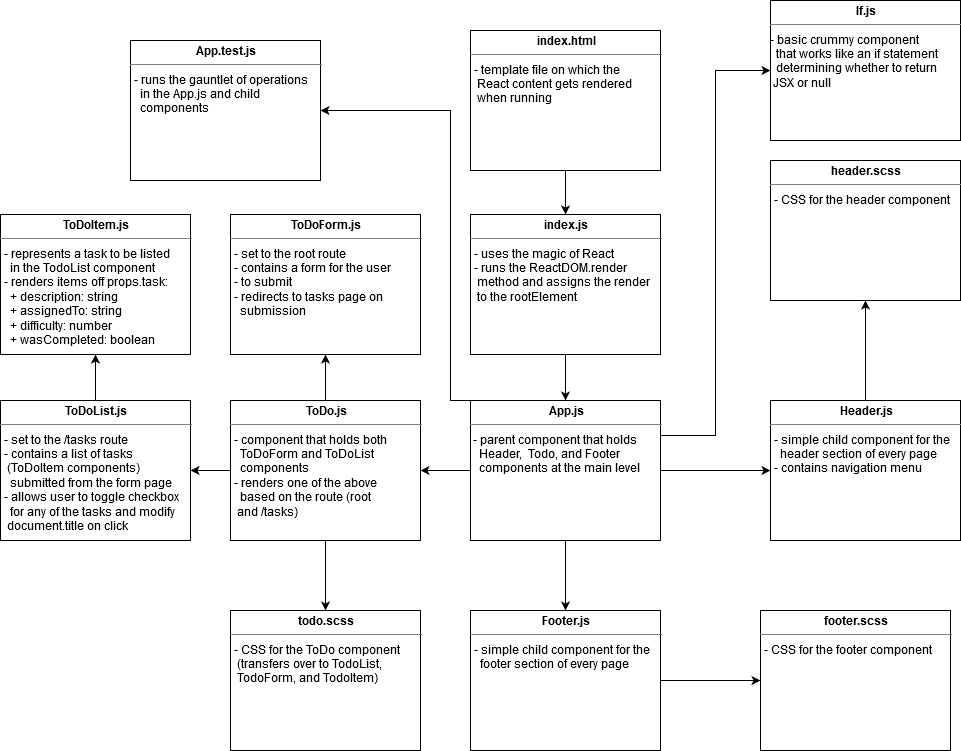

The diagram above was exported from draw.io. Its source (the exported page's mxGraphModel, read from the mxfile embedded in the PNG):
<mxGraphModel dx="2064" dy="1152" grid="1" gridSize="10" guides="1" tooltips="1" connect="1" arrows="1" fold="1" page="1" pageScale="1" pageWidth="1169" pageHeight="826" background="#ffffff" math="0" shadow="0">
  <root>
    <mxCell id="0" />
    <mxCell id="1" parent="0" />
    <mxCell id="q6Twg9itTlsAlYeJ9s0L-3" style="edgeStyle=orthogonalEdgeStyle;rounded=0;orthogonalLoop=1;jettySize=auto;html=1;exitX=0.5;exitY=1;exitDx=0;exitDy=0;" parent="1" source="uk9tYBDSgavBsX28dxRH-1" target="GB6O8fz7jtQG_ejLNZ5V-4" edge="1">
      <mxGeometry relative="1" as="geometry" />
    </mxCell>
    <mxCell id="uk9tYBDSgavBsX28dxRH-1" value="&lt;p style=&quot;margin: 0px ; margin-top: 4px ; text-align: center&quot;&gt;&lt;b&gt;index.js&lt;/b&gt;&lt;/p&gt;&lt;hr size=&quot;1&quot;&gt;&lt;p style=&quot;margin: 0px ; margin-left: 4px&quot;&gt;&lt;/p&gt;&lt;p style=&quot;margin: 0px ; margin-left: 4px&quot;&gt;- uses the magic of React&lt;br&gt;&lt;/p&gt;&lt;p style=&quot;margin: 0px ; margin-left: 4px&quot;&gt;- runs the ReactDOM.render&lt;/p&gt;&lt;p style=&quot;margin: 0px ; margin-left: 4px&quot;&gt;&amp;nbsp;method and assigns the render&lt;/p&gt;&lt;p style=&quot;margin: 0px ; margin-left: 4px&quot;&gt;&amp;nbsp;to the rootElement&lt;br&gt;&lt;/p&gt;&lt;div&gt;&lt;br&gt;&lt;/div&gt;" style="verticalAlign=top;align=left;overflow=fill;fontSize=12;fontFamily=Helvetica;html=1;rounded=0;shadow=0;comic=0;labelBackgroundColor=none;strokeWidth=1" parent="1" vertex="1">
      <mxGeometry x="640" y="224" width="190" height="140" as="geometry" />
    </mxCell>
    <mxCell id="K3M8Ouo7ulVRiXX0319i-13" style="edgeStyle=orthogonalEdgeStyle;rounded=0;orthogonalLoop=1;jettySize=auto;html=1;exitX=0.5;exitY=1;exitDx=0;exitDy=0;entryX=0.5;entryY=0;entryDx=0;entryDy=0;" parent="1" source="GB6O8fz7jtQG_ejLNZ5V-4" target="K3M8Ouo7ulVRiXX0319i-4" edge="1">
      <mxGeometry relative="1" as="geometry">
        <mxPoint x="735" y="590" as="targetPoint" />
      </mxGeometry>
    </mxCell>
    <mxCell id="9qsRnM8c-W7pU-YztOWh-4" style="edgeStyle=orthogonalEdgeStyle;rounded=0;orthogonalLoop=1;jettySize=auto;html=1;exitX=0;exitY=0.5;exitDx=0;exitDy=0;entryX=1;entryY=0.5;entryDx=0;entryDy=0;" edge="1" parent="1" source="GB6O8fz7jtQG_ejLNZ5V-4" target="K3M8Ouo7ulVRiXX0319i-11">
      <mxGeometry relative="1" as="geometry" />
    </mxCell>
    <mxCell id="9qsRnM8c-W7pU-YztOWh-7" style="edgeStyle=orthogonalEdgeStyle;rounded=0;orthogonalLoop=1;jettySize=auto;html=1;exitX=1;exitY=0.5;exitDx=0;exitDy=0;" edge="1" parent="1" source="GB6O8fz7jtQG_ejLNZ5V-4" target="G0paOD6eCJ3TGS626v6K-2">
      <mxGeometry relative="1" as="geometry" />
    </mxCell>
    <mxCell id="9qsRnM8c-W7pU-YztOWh-8" style="edgeStyle=orthogonalEdgeStyle;rounded=0;orthogonalLoop=1;jettySize=auto;html=1;exitX=1;exitY=0.25;exitDx=0;exitDy=0;entryX=0;entryY=0.5;entryDx=0;entryDy=0;" edge="1" parent="1" source="GB6O8fz7jtQG_ejLNZ5V-4" target="K3M8Ouo7ulVRiXX0319i-7">
      <mxGeometry relative="1" as="geometry" />
    </mxCell>
    <mxCell id="9qsRnM8c-W7pU-YztOWh-15" style="edgeStyle=orthogonalEdgeStyle;rounded=0;orthogonalLoop=1;jettySize=auto;html=1;exitX=0.25;exitY=0;exitDx=0;exitDy=0;entryX=1;entryY=0.5;entryDx=0;entryDy=0;" edge="1" parent="1" source="GB6O8fz7jtQG_ejLNZ5V-4" target="9qsRnM8c-W7pU-YztOWh-14">
      <mxGeometry relative="1" as="geometry">
        <Array as="points">
          <mxPoint x="620" y="410" />
          <mxPoint x="620" y="120" />
        </Array>
      </mxGeometry>
    </mxCell>
    <mxCell id="GB6O8fz7jtQG_ejLNZ5V-4" value="&lt;p style=&quot;margin: 0px ; margin-top: 4px ; text-align: center&quot;&gt;&lt;b&gt;App.js&lt;/b&gt;&lt;/p&gt;&lt;hr size=&quot;1&quot;&gt;&lt;p style=&quot;margin: 0px ; margin-left: 4px&quot;&gt;&lt;/p&gt;&lt;div&gt;&amp;nbsp;- parent component that holds&lt;/div&gt;&lt;div&gt;&amp;nbsp;&amp;nbsp; Header,&amp;nbsp; Todo, and Footer&lt;/div&gt;&lt;div&gt;&amp;nbsp;&amp;nbsp; components at the main level&lt;br&gt;&lt;/div&gt;" style="verticalAlign=top;align=left;overflow=fill;fontSize=12;fontFamily=Helvetica;html=1;rounded=0;shadow=0;comic=0;labelBackgroundColor=none;strokeWidth=1" parent="1" vertex="1">
      <mxGeometry x="640" y="410" width="190" height="140" as="geometry" />
    </mxCell>
    <mxCell id="GB6O8fz7jtQG_ejLNZ5V-8" style="edgeStyle=orthogonalEdgeStyle;rounded=0;orthogonalLoop=1;jettySize=auto;html=1;exitX=0.5;exitY=1;exitDx=0;exitDy=0;entryX=0.5;entryY=0;entryDx=0;entryDy=0;" parent="1" source="GB6O8fz7jtQG_ejLNZ5V-7" target="uk9tYBDSgavBsX28dxRH-1" edge="1">
      <mxGeometry relative="1" as="geometry" />
    </mxCell>
    <mxCell id="GB6O8fz7jtQG_ejLNZ5V-7" value="&lt;p style=&quot;margin: 0px ; margin-top: 4px ; text-align: center&quot;&gt;&lt;b&gt;index.html&lt;/b&gt;&lt;/p&gt;&lt;hr size=&quot;1&quot;&gt;&lt;p style=&quot;margin: 0px ; margin-left: 4px&quot;&gt;&lt;/p&gt;&lt;p style=&quot;margin: 0px ; margin-left: 4px&quot;&gt;- template file on which the &lt;br&gt;&lt;/p&gt;&lt;p style=&quot;margin: 0px ; margin-left: 4px&quot;&gt;&amp;nbsp;React content gets rendered&lt;/p&gt;&lt;p style=&quot;margin: 0px ; margin-left: 4px&quot;&gt;&amp;nbsp;when running&lt;br&gt;&lt;/p&gt;&lt;div&gt;&lt;br&gt;&lt;/div&gt;" style="verticalAlign=top;align=left;overflow=fill;fontSize=12;fontFamily=Helvetica;html=1;rounded=0;shadow=0;comic=0;labelBackgroundColor=none;strokeWidth=1" parent="1" vertex="1">
      <mxGeometry x="640" y="40" width="190" height="140" as="geometry" />
    </mxCell>
    <mxCell id="q6Twg9itTlsAlYeJ9s0L-4" value="&lt;p style=&quot;margin: 0px ; margin-top: 4px ; text-align: center&quot;&gt;&lt;b&gt;ToDoForm.js&lt;/b&gt;&lt;/p&gt;&lt;hr size=&quot;1&quot;&gt;&lt;p style=&quot;margin: 0px ; margin-left: 4px&quot;&gt;- set to the root route&lt;/p&gt;&lt;p style=&quot;margin: 0px ; margin-left: 4px&quot;&gt;- contains a form for the user&lt;/p&gt;&lt;p style=&quot;margin: 0px ; margin-left: 4px&quot;&gt;- to submit&lt;/p&gt;&lt;p style=&quot;margin: 0px ; margin-left: 4px&quot;&gt;- redirects to tasks page on&lt;/p&gt;&lt;p style=&quot;margin: 0px ; margin-left: 4px&quot;&gt;&amp;nbsp; submission&lt;br&gt;&lt;/p&gt;" style="verticalAlign=top;align=left;overflow=fill;fontSize=12;fontFamily=Helvetica;html=1;rounded=0;shadow=0;comic=0;labelBackgroundColor=none;strokeWidth=1" parent="1" vertex="1">
      <mxGeometry x="400" y="224" width="190" height="140" as="geometry" />
    </mxCell>
    <mxCell id="35oV2hmoFmmR48A-ImeZ-1" value="&lt;p style=&quot;margin: 0px ; margin-top: 4px ; text-align: center&quot;&gt;&lt;b&gt;todo.scss&lt;/b&gt;&lt;/p&gt;&lt;hr size=&quot;1&quot;&gt;&lt;p style=&quot;margin: 0px ; margin-left: 4px&quot;&gt;- CSS for the ToDo component&lt;/p&gt;&lt;p style=&quot;margin: 0px ; margin-left: 4px&quot;&gt;&amp;nbsp;(transfers over to TodoList,&lt;/p&gt;&lt;p style=&quot;margin: 0px ; margin-left: 4px&quot;&gt;&amp;nbsp;TodoForm, and TodoItem)&lt;br&gt;&lt;/p&gt;" style="verticalAlign=top;align=left;overflow=fill;fontSize=12;fontFamily=Helvetica;html=1;rounded=0;shadow=0;comic=0;labelBackgroundColor=none;strokeWidth=1" parent="1" vertex="1">
      <mxGeometry x="400" y="620" width="190" height="140" as="geometry" />
    </mxCell>
    <mxCell id="K3M8Ouo7ulVRiXX0319i-21" style="edgeStyle=orthogonalEdgeStyle;rounded=0;orthogonalLoop=1;jettySize=auto;html=1;exitX=0.5;exitY=0;exitDx=0;exitDy=0;entryX=0.5;entryY=1;entryDx=0;entryDy=0;" parent="1" source="G0paOD6eCJ3TGS626v6K-2" target="K3M8Ouo7ulVRiXX0319i-8" edge="1">
      <mxGeometry relative="1" as="geometry" />
    </mxCell>
    <mxCell id="G0paOD6eCJ3TGS626v6K-2" value="&lt;p style=&quot;margin: 0px ; margin-top: 4px ; text-align: center&quot;&gt;&lt;b&gt;Header.js&lt;/b&gt;&lt;/p&gt;&lt;hr size=&quot;1&quot;&gt;&lt;p style=&quot;margin: 0px ; margin-left: 4px&quot;&gt;- simple child component for the&lt;/p&gt;&lt;p style=&quot;margin: 0px ; margin-left: 4px&quot;&gt;&amp;nbsp; header section of every page&lt;/p&gt;&lt;p style=&quot;margin: 0px ; margin-left: 4px&quot;&gt;- contains navigation menu&lt;br&gt;&lt;/p&gt;" style="verticalAlign=top;align=left;overflow=fill;fontSize=12;fontFamily=Helvetica;html=1;rounded=0;shadow=0;comic=0;labelBackgroundColor=none;strokeWidth=1" parent="1" vertex="1">
      <mxGeometry x="940" y="410" width="190" height="140" as="geometry" />
    </mxCell>
    <mxCell id="9qsRnM8c-W7pU-YztOWh-3" style="edgeStyle=orthogonalEdgeStyle;rounded=0;orthogonalLoop=1;jettySize=auto;html=1;exitX=1;exitY=0.5;exitDx=0;exitDy=0;" edge="1" parent="1" source="K3M8Ouo7ulVRiXX0319i-4" target="9qsRnM8c-W7pU-YztOWh-2">
      <mxGeometry relative="1" as="geometry" />
    </mxCell>
    <mxCell id="K3M8Ouo7ulVRiXX0319i-4" value="&lt;p style=&quot;margin: 0px ; margin-top: 4px ; text-align: center&quot;&gt;&lt;b&gt;Footer.js&lt;/b&gt;&lt;/p&gt;&lt;hr size=&quot;1&quot;&gt;&lt;p style=&quot;margin: 0px ; margin-left: 4px&quot;&gt;- simple child component for the&lt;/p&gt;&lt;p style=&quot;margin: 0px ; margin-left: 4px&quot;&gt;&amp;nbsp; footer section of every page&lt;/p&gt;" style="verticalAlign=top;align=left;overflow=fill;fontSize=12;fontFamily=Helvetica;html=1;rounded=0;shadow=0;comic=0;labelBackgroundColor=none;strokeWidth=1" parent="1" vertex="1">
      <mxGeometry x="640" y="620" width="190" height="140" as="geometry" />
    </mxCell>
    <mxCell id="K3M8Ouo7ulVRiXX0319i-7" value="&lt;p style=&quot;margin: 0px ; margin-top: 4px ; text-align: center&quot;&gt;&lt;b&gt;If.js&lt;/b&gt;&lt;/p&gt;&lt;hr size=&quot;1&quot;&gt;&lt;p style=&quot;margin: 0px ; margin-left: 4px&quot;&gt;&lt;/p&gt;&lt;div&gt;- basic crummy component&lt;/div&gt;&lt;div&gt;&amp;nbsp; that works like an if statement&lt;/div&gt;&lt;div&gt;&amp;nbsp; determining whether to return&lt;/div&gt;&lt;div&gt;&amp;nbsp;JSX or null&lt;br&gt;&lt;/div&gt;" style="verticalAlign=top;align=left;overflow=fill;fontSize=12;fontFamily=Helvetica;html=1;rounded=0;shadow=0;comic=0;labelBackgroundColor=none;strokeWidth=1" parent="1" vertex="1">
      <mxGeometry x="940" y="10" width="190" height="140" as="geometry" />
    </mxCell>
    <mxCell id="K3M8Ouo7ulVRiXX0319i-8" value="&lt;p style=&quot;margin: 0px ; margin-top: 4px ; text-align: center&quot;&gt;&lt;b&gt;header.scss&lt;/b&gt;&lt;/p&gt;&lt;hr size=&quot;1&quot;&gt;&lt;p style=&quot;margin: 0px ; margin-left: 4px&quot;&gt;- CSS for the header component&lt;br&gt;&lt;/p&gt;" style="verticalAlign=top;align=left;overflow=fill;fontSize=12;fontFamily=Helvetica;html=1;rounded=0;shadow=0;comic=0;labelBackgroundColor=none;strokeWidth=1" parent="1" vertex="1">
      <mxGeometry x="940" y="170" width="190" height="140" as="geometry" />
    </mxCell>
    <mxCell id="9qsRnM8c-W7pU-YztOWh-5" style="edgeStyle=orthogonalEdgeStyle;rounded=0;orthogonalLoop=1;jettySize=auto;html=1;exitX=0.5;exitY=1;exitDx=0;exitDy=0;entryX=0.5;entryY=0;entryDx=0;entryDy=0;" edge="1" parent="1" source="K3M8Ouo7ulVRiXX0319i-11" target="35oV2hmoFmmR48A-ImeZ-1">
      <mxGeometry relative="1" as="geometry" />
    </mxCell>
    <mxCell id="9qsRnM8c-W7pU-YztOWh-9" style="edgeStyle=orthogonalEdgeStyle;rounded=0;orthogonalLoop=1;jettySize=auto;html=1;exitX=0.5;exitY=0;exitDx=0;exitDy=0;entryX=0.5;entryY=1;entryDx=0;entryDy=0;" edge="1" parent="1" source="K3M8Ouo7ulVRiXX0319i-11" target="q6Twg9itTlsAlYeJ9s0L-4">
      <mxGeometry relative="1" as="geometry" />
    </mxCell>
    <mxCell id="9qsRnM8c-W7pU-YztOWh-11" style="edgeStyle=orthogonalEdgeStyle;rounded=0;orthogonalLoop=1;jettySize=auto;html=1;exitX=0;exitY=0.5;exitDx=0;exitDy=0;entryX=1;entryY=0.5;entryDx=0;entryDy=0;" edge="1" parent="1" source="K3M8Ouo7ulVRiXX0319i-11" target="9qsRnM8c-W7pU-YztOWh-10">
      <mxGeometry relative="1" as="geometry" />
    </mxCell>
    <mxCell id="K3M8Ouo7ulVRiXX0319i-11" value="&lt;p style=&quot;margin: 0px ; margin-top: 4px ; text-align: center&quot;&gt;&lt;b&gt;ToDo.js&lt;/b&gt;&lt;/p&gt;&lt;hr size=&quot;1&quot;&gt;&lt;p style=&quot;margin: 0px ; margin-left: 4px&quot;&gt;- component that holds both&lt;/p&gt;&lt;p style=&quot;margin: 0px ; margin-left: 4px&quot;&gt;&amp;nbsp; ToDoForm and ToDoList&lt;/p&gt;&lt;p style=&quot;margin: 0px ; margin-left: 4px&quot;&gt;&amp;nbsp; components&lt;/p&gt;&lt;p style=&quot;margin: 0px ; margin-left: 4px&quot;&gt;- renders one of the above&lt;/p&gt;&lt;p style=&quot;margin: 0px ; margin-left: 4px&quot;&gt;&amp;nbsp; based on the route (root&lt;/p&gt;&lt;p style=&quot;margin: 0px ; margin-left: 4px&quot;&gt;&amp;nbsp;and /tasks)&lt;br&gt;&lt;/p&gt;&lt;p style=&quot;margin: 0px ; margin-left: 4px&quot;&gt;&amp;nbsp;&lt;br&gt;&lt;/p&gt;" style="verticalAlign=top;align=left;overflow=fill;fontSize=12;fontFamily=Helvetica;html=1;rounded=0;shadow=0;comic=0;labelBackgroundColor=none;strokeWidth=1" parent="1" vertex="1">
      <mxGeometry x="400" y="410" width="190" height="140" as="geometry" />
    </mxCell>
    <mxCell id="9qsRnM8c-W7pU-YztOWh-2" value="&lt;p style=&quot;margin: 0px ; margin-top: 4px ; text-align: center&quot;&gt;&lt;b&gt;footer.scss&lt;/b&gt;&lt;/p&gt;&lt;hr size=&quot;1&quot;&gt;&lt;p style=&quot;margin: 0px ; margin-left: 4px&quot;&gt;- CSS for the footer component&lt;br&gt;&lt;/p&gt;" style="verticalAlign=top;align=left;overflow=fill;fontSize=12;fontFamily=Helvetica;html=1;rounded=0;shadow=0;comic=0;labelBackgroundColor=none;strokeWidth=1" vertex="1" parent="1">
      <mxGeometry x="930" y="620" width="190" height="140" as="geometry" />
    </mxCell>
    <mxCell id="9qsRnM8c-W7pU-YztOWh-13" style="edgeStyle=orthogonalEdgeStyle;rounded=0;orthogonalLoop=1;jettySize=auto;html=1;exitX=0.5;exitY=0;exitDx=0;exitDy=0;entryX=0.5;entryY=1;entryDx=0;entryDy=0;" edge="1" parent="1" source="9qsRnM8c-W7pU-YztOWh-10" target="9qsRnM8c-W7pU-YztOWh-12">
      <mxGeometry relative="1" as="geometry" />
    </mxCell>
    <mxCell id="9qsRnM8c-W7pU-YztOWh-10" value="&lt;p style=&quot;margin: 0px ; margin-top: 4px ; text-align: center&quot;&gt;&lt;b&gt;ToDoList.js&lt;/b&gt;&lt;/p&gt;&lt;hr size=&quot;1&quot;&gt;&lt;p style=&quot;margin: 0px ; margin-left: 4px&quot;&gt;- set to the /tasks route&lt;/p&gt;&lt;p style=&quot;margin: 0px ; margin-left: 4px&quot;&gt;- contains a list of tasks&lt;/p&gt;&lt;p style=&quot;margin: 0px ; margin-left: 4px&quot;&gt;&amp;nbsp;(ToDoItem components)&lt;br&gt;&lt;/p&gt;&lt;p style=&quot;margin: 0px ; margin-left: 4px&quot;&gt;&amp;nbsp; submitted from the form page&lt;/p&gt;&lt;p style=&quot;margin: 0px ; margin-left: 4px&quot;&gt;- allows user to toggle checkbox&lt;/p&gt;&lt;p style=&quot;margin: 0px ; margin-left: 4px&quot;&gt;&amp;nbsp; for any of the tasks and modify&lt;/p&gt;&lt;p style=&quot;margin: 0px ; margin-left: 4px&quot;&gt;&amp;nbsp;document.title on click&lt;br&gt;&lt;/p&gt;&lt;p style=&quot;margin: 0px ; margin-left: 4px&quot;&gt;&amp;nbsp;&lt;br&gt;&lt;/p&gt;" style="verticalAlign=top;align=left;overflow=fill;fontSize=12;fontFamily=Helvetica;html=1;rounded=0;shadow=0;comic=0;labelBackgroundColor=none;strokeWidth=1" vertex="1" parent="1">
      <mxGeometry x="170" y="410" width="190" height="140" as="geometry" />
    </mxCell>
    <mxCell id="9qsRnM8c-W7pU-YztOWh-12" value="&lt;p style=&quot;margin: 0px ; margin-top: 4px ; text-align: center&quot;&gt;&lt;b&gt;ToDoItem.js&lt;/b&gt;&lt;/p&gt;&lt;hr size=&quot;1&quot;&gt;&lt;p style=&quot;margin: 0px ; margin-left: 4px&quot;&gt;- represents a task to be listed&lt;/p&gt;&lt;p style=&quot;margin: 0px ; margin-left: 4px&quot;&gt;&amp;nbsp; in the TodoList component&lt;/p&gt;&lt;p style=&quot;margin: 0px ; margin-left: 4px&quot;&gt;- renders items off props.task:&lt;/p&gt;&lt;p style=&quot;margin: 0px ; margin-left: 4px&quot;&gt;&amp;nbsp; + description: string&lt;br&gt;&lt;/p&gt;&lt;p style=&quot;margin: 0px ; margin-left: 4px&quot;&gt;&amp;nbsp; + assignedTo: string&lt;br&gt;&lt;/p&gt;&lt;p style=&quot;margin: 0px ; margin-left: 4px&quot;&gt;&amp;nbsp; + difficulty: number&lt;/p&gt;&lt;p style=&quot;margin: 0px ; margin-left: 4px&quot;&gt;&amp;nbsp; + wasCompleted: boolean&lt;br&gt;&lt;/p&gt;" style="verticalAlign=top;align=left;overflow=fill;fontSize=12;fontFamily=Helvetica;html=1;rounded=0;shadow=0;comic=0;labelBackgroundColor=none;strokeWidth=1" vertex="1" parent="1">
      <mxGeometry x="170" y="224" width="190" height="140" as="geometry" />
    </mxCell>
    <mxCell id="9qsRnM8c-W7pU-YztOWh-14" value="&lt;p style=&quot;margin: 0px ; margin-top: 4px ; text-align: center&quot;&gt;&lt;b&gt;App.test.js&lt;/b&gt;&lt;/p&gt;&lt;hr size=&quot;1&quot;&gt;&lt;p style=&quot;margin: 0px ; margin-left: 4px&quot;&gt;- runs the gauntlet of operations&lt;/p&gt;&lt;p style=&quot;margin: 0px ; margin-left: 4px&quot;&gt;&amp;nbsp; in the App.js and child&lt;/p&gt;&lt;p style=&quot;margin: 0px ; margin-left: 4px&quot;&gt;&amp;nbsp; components&lt;br&gt;&lt;/p&gt;" style="verticalAlign=top;align=left;overflow=fill;fontSize=12;fontFamily=Helvetica;html=1;rounded=0;shadow=0;comic=0;labelBackgroundColor=none;strokeWidth=1" vertex="1" parent="1">
      <mxGeometry x="300" y="50" width="190" height="140" as="geometry" />
    </mxCell>
  </root>
</mxGraphModel>